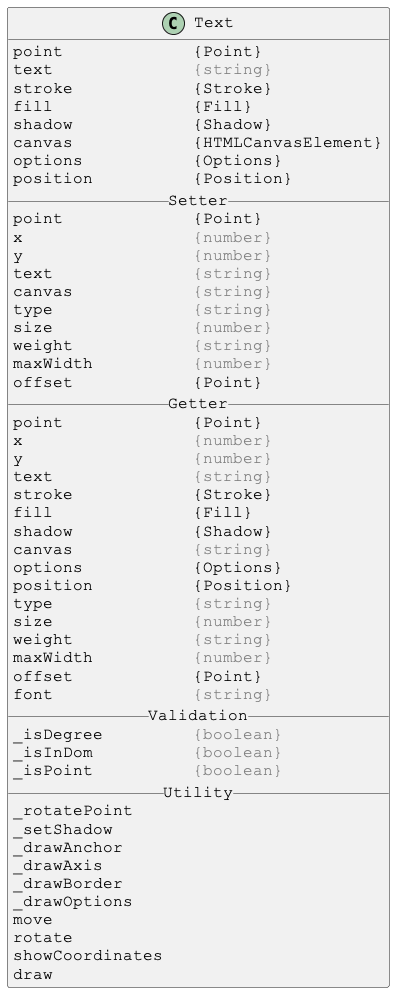

The diagram above was rendered by PlantUML. Its source (embedded in the PNG):
@startuml

skinparam DefaultFontSize 16
skinparam DefaultFontName Courier New

class Text {
point             {Point}
text              <color:gray>{string}</color>
stroke            {Stroke}
fill              {Fill}
shadow            {Shadow}
canvas            {HTMLCanvasElement}
options           {Options}
position          {Position}
__ Setter __
point             {Point}
x                 <color:gray>{number}</color>
y                 <color:gray>{number}</color>
text              <color:gray>{string}</color>
canvas            <color:gray>{string}</color>
type              <color:gray>{string}</color>
size              <color:gray>{number}</color>
weight            <color:gray>{string}</color>
maxWidth          <color:gray>{number}</color>
offset            {Point}
__ Getter __
point             {Point}
x                 <color:gray>{number}</color>
y                 <color:gray>{number}</color>
text              <color:gray>{string}</color>
stroke            {Stroke}
fill              {Fill}
shadow            {Shadow}
canvas            <color:gray>{string}</color>
options           {Options}
position          {Position}
type              <color:gray>{string}</color>
size              <color:gray>{number}</color>
weight            <color:gray>{string}</color>
maxWidth          <color:gray>{number}</color>
offset            {Point}
font              <color:gray>{string}</color>
__ Validation __
_isDegree         <color:gray>{boolean}</color>
_isInDom          <color:gray>{boolean}</color>
_isPoint          <color:gray>{boolean}</color>
__ Utility __
_rotatePoint
_setShadow
_drawAnchor
_drawAxis
_drawBorder
_drawOptions
move
rotate
showCoordinates
draw
}

@enduml